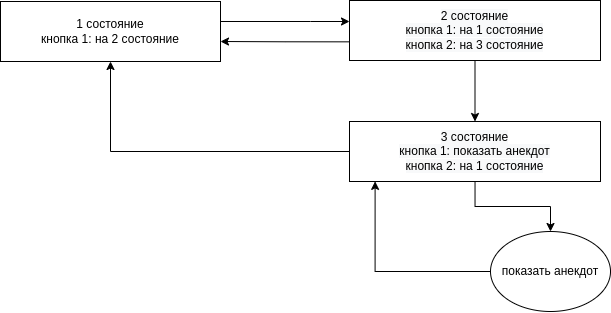

The diagram above was exported from draw.io. Its source (the exported page's mxGraphModel, read from the mxfile embedded in the PNG):
<mxGraphModel dx="648" dy="506" grid="1" gridSize="10" guides="1" tooltips="1" connect="1" arrows="1" fold="1" page="1" pageScale="1" pageWidth="850" pageHeight="1100" math="0" shadow="0">
  <root>
    <mxCell id="0" />
    <mxCell id="1" parent="0" />
    <mxCell id="nBpir0VUtbtpXJtwg2pk-4" value="" style="edgeStyle=orthogonalEdgeStyle;rounded=0;orthogonalLoop=1;jettySize=auto;html=1;" edge="1" parent="1" source="nBpir0VUtbtpXJtwg2pk-2" target="nBpir0VUtbtpXJtwg2pk-3">
      <mxGeometry relative="1" as="geometry">
        <Array as="points">
          <mxPoint x="360" y="170" />
          <mxPoint x="360" y="170" />
        </Array>
      </mxGeometry>
    </mxCell>
    <mxCell id="nBpir0VUtbtpXJtwg2pk-2" value="1 состояние&lt;br&gt;кнопка 1: на 2 состояние" style="rounded=0;whiteSpace=wrap;html=1;" vertex="1" parent="1">
      <mxGeometry x="50" y="150" width="220" height="60" as="geometry" />
    </mxCell>
    <mxCell id="nBpir0VUtbtpXJtwg2pk-6" value="" style="edgeStyle=orthogonalEdgeStyle;rounded=0;orthogonalLoop=1;jettySize=auto;html=1;" edge="1" parent="1" source="nBpir0VUtbtpXJtwg2pk-3" target="nBpir0VUtbtpXJtwg2pk-5">
      <mxGeometry relative="1" as="geometry" />
    </mxCell>
    <mxCell id="nBpir0VUtbtpXJtwg2pk-8" style="edgeStyle=orthogonalEdgeStyle;rounded=0;orthogonalLoop=1;jettySize=auto;html=1;exitX=0;exitY=0.689;exitDx=0;exitDy=0;exitPerimeter=0;" edge="1" parent="1" source="nBpir0VUtbtpXJtwg2pk-3">
      <mxGeometry relative="1" as="geometry">
        <mxPoint x="270" y="190" as="targetPoint" />
        <Array as="points" />
      </mxGeometry>
    </mxCell>
    <mxCell id="nBpir0VUtbtpXJtwg2pk-3" value="&lt;span style=&quot;color: rgb(0, 0, 0); font-family: Helvetica; font-size: 12px; font-style: normal; font-variant-ligatures: normal; font-variant-caps: normal; font-weight: 400; letter-spacing: normal; orphans: 2; text-align: center; text-indent: 0px; text-transform: none; widows: 2; word-spacing: 0px; -webkit-text-stroke-width: 0px; background-color: rgb(248, 249, 250); text-decoration-thickness: initial; text-decoration-style: initial; text-decoration-color: initial; float: none; display: inline !important;&quot;&gt;2 состояние&lt;/span&gt;&lt;br style=&quot;color: rgb(0, 0, 0); font-family: Helvetica; font-size: 12px; font-style: normal; font-variant-ligatures: normal; font-variant-caps: normal; font-weight: 400; letter-spacing: normal; orphans: 2; text-align: center; text-indent: 0px; text-transform: none; widows: 2; word-spacing: 0px; -webkit-text-stroke-width: 0px; background-color: rgb(248, 249, 250); text-decoration-thickness: initial; text-decoration-style: initial; text-decoration-color: initial;&quot;&gt;&lt;span style=&quot;color: rgb(0, 0, 0); font-family: Helvetica; font-size: 12px; font-style: normal; font-variant-ligatures: normal; font-variant-caps: normal; font-weight: 400; letter-spacing: normal; orphans: 2; text-align: center; text-indent: 0px; text-transform: none; widows: 2; word-spacing: 0px; -webkit-text-stroke-width: 0px; background-color: rgb(248, 249, 250); text-decoration-thickness: initial; text-decoration-style: initial; text-decoration-color: initial; float: none; display: inline !important;&quot;&gt;кнопка 1: на 1 состояние&lt;br&gt;кнопка 2: на 3 состояние&lt;br&gt;&lt;/span&gt;" style="whiteSpace=wrap;html=1;rounded=0;" vertex="1" parent="1">
      <mxGeometry x="399" y="149" width="251" height="60" as="geometry" />
    </mxCell>
    <mxCell id="nBpir0VUtbtpXJtwg2pk-7" style="edgeStyle=orthogonalEdgeStyle;rounded=0;orthogonalLoop=1;jettySize=auto;html=1;entryX=0.5;entryY=1;entryDx=0;entryDy=0;" edge="1" parent="1" source="nBpir0VUtbtpXJtwg2pk-5" target="nBpir0VUtbtpXJtwg2pk-2">
      <mxGeometry relative="1" as="geometry" />
    </mxCell>
    <mxCell id="nBpir0VUtbtpXJtwg2pk-12" style="edgeStyle=orthogonalEdgeStyle;rounded=0;orthogonalLoop=1;jettySize=auto;html=1;entryX=0.5;entryY=0;entryDx=0;entryDy=0;" edge="1" parent="1" source="nBpir0VUtbtpXJtwg2pk-5" target="nBpir0VUtbtpXJtwg2pk-11">
      <mxGeometry relative="1" as="geometry" />
    </mxCell>
    <mxCell id="nBpir0VUtbtpXJtwg2pk-5" value="&lt;span style=&quot;color: rgb(0, 0, 0); font-family: Helvetica; font-size: 12px; font-style: normal; font-variant-ligatures: normal; font-variant-caps: normal; font-weight: 400; letter-spacing: normal; orphans: 2; text-align: center; text-indent: 0px; text-transform: none; widows: 2; word-spacing: 0px; -webkit-text-stroke-width: 0px; background-color: rgb(248, 249, 250); text-decoration-thickness: initial; text-decoration-style: initial; text-decoration-color: initial; float: none; display: inline !important;&quot;&gt;3 состояние&lt;/span&gt;&lt;br style=&quot;color: rgb(0, 0, 0); font-family: Helvetica; font-size: 12px; font-style: normal; font-variant-ligatures: normal; font-variant-caps: normal; font-weight: 400; letter-spacing: normal; orphans: 2; text-align: center; text-indent: 0px; text-transform: none; widows: 2; word-spacing: 0px; -webkit-text-stroke-width: 0px; background-color: rgb(248, 249, 250); text-decoration-thickness: initial; text-decoration-style: initial; text-decoration-color: initial;&quot;&gt;&lt;span style=&quot;color: rgb(0, 0, 0); font-family: Helvetica; font-size: 12px; font-style: normal; font-variant-ligatures: normal; font-variant-caps: normal; font-weight: 400; letter-spacing: normal; orphans: 2; text-align: center; text-indent: 0px; text-transform: none; widows: 2; word-spacing: 0px; -webkit-text-stroke-width: 0px; background-color: rgb(248, 249, 250); text-decoration-thickness: initial; text-decoration-style: initial; text-decoration-color: initial; float: none; display: inline !important;&quot;&gt;кнопка 1: показать анекдот&lt;br&gt;кнопка 2: на 1 состояние&lt;br&gt;&lt;/span&gt;" style="whiteSpace=wrap;html=1;rounded=0;" vertex="1" parent="1">
      <mxGeometry x="399" y="270" width="251" height="60" as="geometry" />
    </mxCell>
    <mxCell id="nBpir0VUtbtpXJtwg2pk-13" style="edgeStyle=orthogonalEdgeStyle;rounded=0;orthogonalLoop=1;jettySize=auto;html=1;entryX=0.102;entryY=0.998;entryDx=0;entryDy=0;entryPerimeter=0;exitX=0;exitY=0.5;exitDx=0;exitDy=0;" edge="1" parent="1" source="nBpir0VUtbtpXJtwg2pk-11" target="nBpir0VUtbtpXJtwg2pk-5">
      <mxGeometry relative="1" as="geometry">
        <mxPoint x="420" y="340.0000000000001" as="targetPoint" />
        <mxPoint x="500" y="420" as="sourcePoint" />
      </mxGeometry>
    </mxCell>
    <mxCell id="nBpir0VUtbtpXJtwg2pk-11" value="показать анекдот" style="ellipse;whiteSpace=wrap;html=1;" vertex="1" parent="1">
      <mxGeometry x="540" y="380" width="120" height="80" as="geometry" />
    </mxCell>
  </root>
</mxGraphModel>